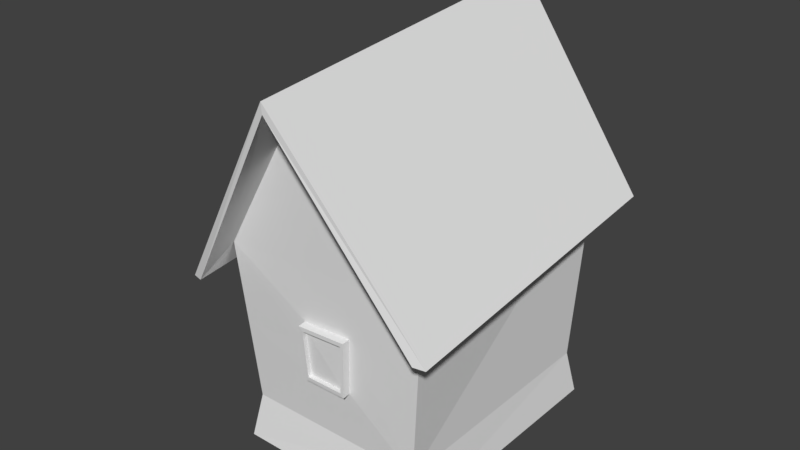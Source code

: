 # Source: shack.blend  (saved by Blender 2.77.0; exported with 4.5.12 LTS)
import bpy
from mathutils import Matrix  # noqa: F401  (used for matrix-valued properties, if any)

bpy.ops.wm.read_factory_settings(use_empty=True)
scene = bpy.context.scene
scene.name = 'Scene'

# ---- collections
col_collection_1 = bpy.data.collections.new('Collection 1'); scene.collection.children.link(col_collection_1)

# ---- world
world_world = bpy.data.worlds.new('World'); scene.world = world_world
world_world.color = (0.05088, 0.05088, 0.05088)
world_world.use_sun_shadow = False
world_world.sun_shadow_jitter_overblur = 0.0
world_world.cycles.sampling_method = 'MANUAL'

# ---- meshes
me_cube_002 = bpy.data.meshes.new('Cube.002')
me_cube_002.from_pydata([(-1.0, -2.0, 0.7341), (-1.077, -2.277, 3.508), (-1.0, 2.0, 0.7341), (-1.251, 2.151, 3.811), (2.0, -2.0, 0.7341), (2.251, -2.151, 3.588), (2.0, 2.0, 0.7341), (2.077, 2.277, 3.891), (0.5315, -2.395, 6.161), (0.357, 2.033, 6.463), (-1.438, -2.74, 3.026), (-1.655, 2.642, 3.393), (2.513, 2.767, 3.459), (2.681, -2.599, 3.098), (0.5395, -3.095, 6.252), (0.3378, 2.7, 6.663), (-1.093, 2.153, -0.008018), (-1.121, -2.132, -0.008018), (2.121, 2.132, -0.008018), (2.093, -2.153, -0.008018), (-1.239, -2.808, 3.049), (-1.462, 2.731, 3.433), (2.334, 2.887, 3.546), (2.51, -2.659, 3.12), (-1.038, -2.138, 2.121), (-1.126, 2.076, 2.272), (0.5431, -3.083, 6.079), (0.3416, 2.712, 6.49), (-1.0, 0.3099, 0.7341), (-1.0, -0.5384, 0.7341), (-1.105, 0.3425, -0.008018), (-1.111, -0.5663, -0.008018), (-1.089, 0.2951, 2.209), (-1.07, -0.5986, 2.177), (-1.219, 0.3093, 0.7439), (-1.219, -0.5391, 0.7439), (-1.223, 0.3418, -0.01222), (-1.229, -0.567, -0.01305), (-1.308, 0.2944, 2.218), (-1.29, -0.5993, 2.186), (-1.225, -0.5457, 0.5591), (-1.223, 0.317, 0.5593), (-1.464, 0.3428, -0.01129), (-1.47, -0.566, -0.01212), (-1.466, -0.5447, 0.56), (-1.464, 0.318, 0.5602), (-1.467, -0.5519, 0.3684), (-1.464, 0.3263, 0.3688), (-1.836, 0.3446, -0.009865), (-1.842, -0.5642, -0.01069), (-1.839, -0.55, 0.3698), (-1.836, 0.3281, 0.3702), (-1.841, -0.5571, 0.1796), (-1.836, 0.3363, 0.1802), (-2.066, 0.3459, -0.008981), (-2.072, -0.5629, -0.009808), (-2.07, -0.5558, 0.1804), (-2.066, 0.3376, 0.1811), (-1.227, 0.2301, 0.8724), (-1.227, -0.4704, 0.8724), (-1.3, 0.2178, 2.09), (-1.285, -0.5202, 2.063), (-1.106, 0.2313, 0.8791), (-1.106, -0.4693, 0.8791), (-1.179, 0.219, 2.097), (-1.164, -0.519, 2.07), (-1.523, -0.6359, 3.17), (-1.561, 0.3176, 3.235), (-1.326, -0.6429, 3.199), (-1.365, 0.3386, 3.267), (-1.498, -0.6241, 3.012), (-1.537, 0.3294, 3.077), (-2.158, -0.683, 3.073), (-2.031, -0.6732, 2.995), (-2.062, 0.2803, 3.064), (-2.023, -0.6614, 2.836), (-2.054, 0.2921, 2.905), (-2.154, -0.6768, 2.989), (-2.186, 0.2767, 3.058), (-2.147, -0.665, 2.83), (-2.178, 0.2885, 2.899), (-2.294, 0.2851, 2.893), (-2.263, -0.6684, 2.824), (-2.02, -0.6568, 2.774), (-2.051, 0.2967, 2.842), (-2.302, 0.2733, 3.052), (-2.27, -0.6802, 2.984), (-2.144, -0.6604, 2.768), (-2.175, 0.2931, 2.836), (-1.842, -0.7294, 0.1785), (-1.843, -0.7365, -0.01176), (-1.835, 0.5086, 0.1802), (-1.835, 0.5168, -0.009866), (-2.071, -0.7281, 0.1794), (-2.065, 0.5099, 0.1811), (-2.17, 0.1529, 2.826), (-2.047, 0.1565, 2.832), (-2.025, -0.5184, 2.784), (-2.148, -0.522, 2.778), (-1.027, 1.463, 1.065), (-1.027, 0.7856, 1.065), (-1.136, 0.7846, 1.057), (-1.189, 0.7815, 1.902), (-1.136, 1.462, 1.057), (-1.08, 0.7825, 1.909), (-1.203, 1.495, 1.927), (-1.095, 1.496, 1.935), (-1.185, 0.8466, 1.827), (-1.142, 0.8492, 1.137), (-1.197, 1.43, 1.848), (-1.142, 1.403, 1.137), (-1.059, 0.8478, 1.836), (-1.016, 0.8503, 1.145), (-1.071, 1.431, 1.857), (-1.016, 1.404, 1.145), (-1.015, -0.9648, 1.034), (-1.015, -1.567, 1.034), (-1.054, -1.005, 1.873), (-1.04, -1.639, 1.85), (-1.268, -0.9673, 1.024), (-1.268, -1.569, 1.024), (-1.307, -1.007, 1.863), (-1.294, -1.641, 1.84), (-1.271, -1.017, 1.086), (-1.271, -1.53, 1.086), (-1.304, -1.051, 1.801), (-1.293, -1.592, 1.781), (-1.139, -1.016, 1.091), (-1.139, -1.529, 1.091), (-1.172, -1.05, 1.806), (-1.161, -1.59, 1.787), (-2.131, -0.5555, 0.1809), (-2.133, -0.5625, -0.00935), (-2.127, 0.338, 0.1811), (-2.127, 0.3462, -0.008971), (-1.842, -0.7902, 0.1807), (-1.843, -0.7972, -0.009503), (-1.835, 0.5693, 0.1828), (-1.835, 0.5776, -0.007229), (-2.115, -0.7703, 0.1813), (-2.116, -0.7784, -0.008942), (-2.108, 0.5524, 0.1829), (-2.107, 0.562, -0.007083), (-2.19, 0.2705, 3.142), (-2.306, 0.2672, 3.136), (-2.274, -0.6863, 3.067), (0.1102, 2.122, 2.317), (0.1418, 2.09, 1.758), (0.07816, 2.152, 2.845), (0.867, 2.182, 2.864), (0.8529, 2.09, 1.758), (0.1084, 2.215, 2.311), (0.14, 2.183, 1.751), (0.07641, 2.245, 2.838), (0.8653, 2.275, 2.857), (0.8512, 2.183, 1.751), (0.1601, 2.217, 2.31), (0.1872, 2.189, 1.83), (0.1326, 2.243, 2.762), (0.8091, 2.268, 2.778), (0.797, 2.189, 1.83), (0.1618, 2.124, 2.317), (0.1889, 2.096, 1.837), (0.1344, 2.149, 2.769), (0.8108, 2.175, 2.785), (0.7987, 2.096, 1.837), (0.1884, -2.136, 2.152), (0.183, -2.179, 2.621), (0.9884, -2.149, 2.64), (0.9194, -2.092, 1.678), (0.1933, -2.092, 1.678), (0.191, -2.264, 2.142), (0.1856, -2.308, 2.611), (0.9911, -2.277, 2.63), (0.922, -2.22, 1.668), (0.196, -2.22, 1.668), (0.2486, -2.264, 2.143), (0.244, -2.302, 2.544), (0.9328, -2.276, 2.561), (0.8737, -2.227, 1.738), (0.2528, -2.227, 1.738), (0.2471, -2.195, 2.149), (0.2425, -2.232, 2.549), (0.9313, -2.206, 2.566), (0.8723, -2.157, 1.743), (0.2514, -2.157, 1.743)], [], [(25, 2, 99, 106), (6, 2, 147, 150), (7, 5, 4, 6), (5, 1, 167, 168), (2, 6, 18, 16), (11, 67, 66, 10, 14, 15), (1, 5, 8), (7, 3, 9), (13, 12, 15, 14), (1, 8, 26, 20), (1, 3, 25, 32, 33, 24), (4, 0, 17, 19), (6, 4, 19, 18), (28, 2, 16, 30), (26, 23, 13, 14), (68, 20, 10, 66), (27, 21, 11, 15), (22, 27, 15, 12), (23, 22, 12, 13), (20, 26, 14, 10), (9, 3, 21, 27), (5, 7, 22, 23), (8, 5, 23, 26), (7, 9, 27, 22), (3, 1, 20, 68, 69, 21), (0, 29, 31, 17), (28, 30, 36, 41, 34), (33, 29, 115, 117), (32, 28, 34, 38), (37, 40, 44, 46, 43), (38, 34, 58, 60), (33, 32, 38, 39), (29, 33, 39, 35), (31, 29, 35, 40, 37), (35, 34, 41, 40), (47, 42, 48, 53, 51), (40, 41, 45, 44), (41, 36, 42, 47, 45), (44, 45, 47, 46), (53, 48, 92, 91), (43, 46, 50, 52, 49), (46, 47, 51, 50), (50, 51, 53, 52), (56, 57, 54, 55), (52, 53, 57, 56), (60, 58, 62, 64), (39, 38, 60, 61), (34, 35, 59, 58), (35, 39, 61, 59), (65, 64, 62, 63), (61, 60, 64, 65), (59, 61, 65, 63), (58, 59, 63, 62), (21, 69, 67, 11), (68, 66, 70), (69, 68, 70, 71), (72, 143, 144, 145), (67, 71, 76, 74), (67, 69, 71), (75, 73, 77, 79), (66, 67, 74, 73), (70, 66, 73, 75), (71, 70, 75, 76), (79, 77, 86, 82), (80, 76, 84, 88), (74, 76, 80, 78), (74, 78, 77, 73), (78, 80, 81, 85), (75, 79, 87, 83), (80, 79, 82, 81), (79, 80, 88, 95, 98, 87), (86, 85, 81, 82), (77, 78, 143, 72), (76, 75, 83, 97, 96, 84), (91, 92, 138, 137), (57, 94, 141, 133), (93, 89, 83, 87), (94, 57, 95, 88), (49, 52, 89, 90), (89, 93, 139, 135), (95, 96, 97, 98), (91, 94, 88, 84), (52, 56, 98, 97), (56, 93, 87, 98), (57, 53, 96, 95), (53, 91, 84, 96), (89, 52, 97, 83), (104, 106, 105, 102), (32, 25, 106, 104), (2, 28, 100, 99), (28, 32, 104, 100), (102, 105, 109, 107), (100, 104, 102, 101), (106, 99, 103, 105), (99, 100, 101, 103), (109, 110, 114, 113), (103, 101, 108, 110), (101, 102, 107, 108), (105, 103, 110, 109), (111, 113, 114, 112), (107, 109, 113, 111), (110, 108, 112, 114), (108, 107, 111, 112), (116, 118, 122, 120), (29, 0, 116, 115), (24, 33, 117, 118), (0, 24, 118, 116), (121, 119, 123, 125), (115, 116, 120, 119), (117, 115, 119, 121), (118, 117, 121, 122), (124, 126, 130, 128), (122, 121, 125, 126), (120, 122, 126, 124), (119, 120, 124, 123), (130, 129, 127, 128), (123, 124, 128, 127), (125, 123, 127, 129), (126, 125, 129, 130), (137, 138, 142, 141), (136, 135, 139, 140), (134, 133, 141, 142), (131, 132, 140, 139), (94, 91, 137, 141), (93, 56, 131, 139), (56, 55, 132, 131), (54, 57, 133, 134), (90, 89, 135, 136), (86, 77, 72, 145), (78, 85, 144, 143), (85, 86, 145, 144), (147, 146, 151, 152), (3, 7, 149, 148), (2, 25, 146, 147), (25, 3, 148, 146), (7, 6, 150, 149), (153, 154, 159, 158), (150, 147, 152, 155), (148, 149, 154, 153), (146, 148, 153, 151), (149, 150, 155, 154), (159, 160, 165, 164), (151, 153, 158, 156), (154, 155, 160, 159), (152, 151, 156, 157), (155, 152, 157, 160), (163, 164, 165, 162, 161), (157, 156, 161, 162), (160, 157, 162, 165), (158, 159, 164, 163), (156, 158, 163, 161), (166, 170, 175, 171), (4, 5, 168, 169), (24, 0, 170, 166), (1, 24, 166, 167), (0, 4, 169, 170), (175, 174, 179, 180), (168, 167, 172, 173), (167, 166, 171, 172), (170, 169, 174, 175), (169, 168, 173, 174), (176, 180, 185, 181), (174, 173, 178, 179), (171, 175, 180, 176), (173, 172, 177, 178), (172, 171, 176, 177), (183, 182, 181, 185, 184), (178, 177, 182, 183), (177, 176, 181, 182), (180, 179, 184, 185), (179, 178, 183, 184)])
_uv = me_cube_002.uv_layers.new(name='UVMap')
_uv.uv.foreach_set('vector', [0.3816, 0.4944, 0.3714, 0.5802, 0.3428, 0.5596, 0.348, 0.5111, 0.4, 0.04076, 0.5446, 0.0334, 0.4971, 0.0845, 0.4635, 0.08799, 0.409, 0.2109, 0.1682, 0.2225, 0.1842, 0.05124, 0.4, 0.04076, 0.1682, 0.2225, 0.0001705, 0.1572, 0.06934, 0.1346, 0.1089, 0.147, 0.5446, 0.0334, 0.4, 0.04076, 0.3993, 0.004154, 0.5474, 0.0001705, 0.7373, 0.4816, 0.6187, 0.4268, 0.5996, 0.2825, 0.5922, 0.2012, 0.736, 0.1705, 0.8472, 0.3154, 0.0001705, 0.1572, 0.1682, 0.2225, 0.01304, 0.288, 0.409, 0.2109, 0.577, 0.1638, 0.5522, 0.3108, 0.8549, 0.03893, 1.011, 0.2247, 0.8472, 0.3154, 0.736, 0.1705, 0.1437, 0.409, 0.01304, 0.288, 0.05675, 0.2921, 0.1535, 0.3697, 0.1437, 0.409, 0.3919, 0.4087, 0.3816, 0.4944, 0.2821, 0.4912, 0.2322, 0.4896, 0.1461, 0.4868, 0.1842, 0.05124, 0.0286, 0.03782, 0.02541, 0.0001706, 0.184, 0.01177, 0.4, 0.04076, 0.1842, 0.05124, 0.184, 0.01177, 0.3993, 0.004154, 0.2772, 0.5736, 0.3714, 0.5802, 0.377, 0.6224, 0.2761, 0.6155, 0.7328, 0.165, 0.8593, 0.04136, 0.8549, 0.03893, 0.736, 0.1705, 0.5882, 0.2822, 0.5882, 0.194, 0.5922, 0.2012, 0.5996, 0.2825, 0.8522, 0.319, 0.7449, 0.49, 0.7373, 0.4816, 0.8472, 0.3154, 0.3378, 0.6837, 0.03421, 0.7495, 0.03077, 0.7402, 0.3356, 0.7642, 0.8593, 0.04136, 0.9846, 0.1829, 1.011, 0.2247, 0.8549, 0.03893, 0.5882, 0.194, 0.7328, 0.165, 0.736, 0.1705, 0.5922, 0.2012, 0.5522, 0.3108, 0.3919, 0.4087, 0.3889, 0.3646, 0.5079, 0.3059, 0.1682, 0.2225, 0.409, 0.2109, 0.4071, 0.2503, 0.1682, 0.25, 0.01304, 0.288, 0.1682, 0.2225, 0.1682, 0.25, 0.05675, 0.2921, 0.409, 0.2109, 0.5522, 0.3108, 0.5079, 0.3059, 0.4071, 0.2503, 0.3919, 0.4087, 0.1437, 0.409, 0.1535, 0.3697, 0.2333, 0.3957, 0.2785, 0.3922, 0.3889, 0.3646, 0.1485, 0.5647, 0.23, 0.5703, 0.2255, 0.612, 0.1382, 0.6061, 0.2872, 0.9536, 0.2299, 0.972, 0.2261, 0.9654, 0.2686, 0.9425, 0.2802, 0.9374, 0.2322, 0.4896, 0.23, 0.5703, 0.2074, 0.5519, 0.2083, 0.505, 0.8381, 0.8118, 0.817, 0.6451, 0.842, 0.6446, 0.8598, 0.7849, 0.2289, 0.8558, 0.2674, 0.8765, 0.2539, 0.8872, 0.2409, 0.8812, 0.222, 0.8662, 0.8598, 0.7849, 0.842, 0.6446, 0.8542, 0.663, 0.8656, 0.774, 0.9458, 0.8118, 0.8381, 0.8118, 0.8598, 0.7849, 0.9281, 0.7914, 0.9748, 0.6677, 0.9458, 0.8118, 0.9281, 0.7914, 0.9526, 0.6654, 0.2323, 0.8498, 0.2872, 0.8669, 0.2805, 0.8824, 0.2674, 0.8765, 0.2289, 0.8558, 0.2805, 0.8824, 0.2802, 0.9374, 0.2686, 0.9425, 0.2674, 0.8765, 0.2409, 0.9353, 0.2178, 0.9532, 0.2026, 0.9348, 0.212, 0.927, 0.2202, 0.9235, 0.2674, 0.8765, 0.2686, 0.9425, 0.2503, 0.9302, 0.2539, 0.8872, 0.2686, 0.9425, 0.2261, 0.9654, 0.2178, 0.9532, 0.2409, 0.9353, 0.2503, 0.9302, 0.2539, 0.8872, 0.2503, 0.9302, 0.2409, 0.9353, 0.2409, 0.8812, 0.7469, 0.5165, 0.7483, 0.495, 0.7678, 0.4955, 0.7664, 0.5169, 0.222, 0.8662, 0.2409, 0.8812, 0.2245, 0.8921, 0.2154, 0.8869, 0.2088, 0.8798, 0.2409, 0.8812, 0.2409, 0.9353, 0.2202, 0.9235, 0.2245, 0.8921, 0.2245, 0.8921, 0.2202, 0.9235, 0.212, 0.927, 0.2154, 0.8869, 0.2051, 0.886, 0.2016, 0.9262, 0.193, 0.9258, 0.1966, 0.8849, 0.2154, 0.8869, 0.212, 0.927, 0.2016, 0.9262, 0.2051, 0.886, 0.8656, 0.774, 0.8542, 0.663, 0.8695, 0.6818, 0.8723, 0.7676, 0.9281, 0.7914, 0.8598, 0.7849, 0.8656, 0.774, 0.9239, 0.7822, 0.842, 0.6446, 0.9526, 0.6654, 0.9441, 0.6762, 0.8542, 0.663, 0.9526, 0.6654, 0.9281, 0.7914, 0.9239, 0.7822, 0.9441, 0.6762, 0.9144, 0.77, 0.8723, 0.7676, 0.8695, 0.6818, 0.9333, 0.6852, 0.9239, 0.7822, 0.8656, 0.774, 0.8723, 0.7676, 0.9144, 0.77, 0.9441, 0.6762, 0.9239, 0.7822, 0.9144, 0.77, 0.9333, 0.6852, 0.8542, 0.663, 0.9441, 0.6762, 0.9333, 0.6852, 0.8695, 0.6818, 0.7449, 0.49, 0.6137, 0.4426, 0.6187, 0.4268, 0.7373, 0.4816, 0.4171, 0.8474, 0.3986, 0.862, 0.3869, 0.8471, 0.2785, 0.3922, 0.2333, 0.3957, 0.2348, 0.3839, 0.2756, 0.38, 0.3418, 0.9032, 0.3395, 0.9164, 0.3378, 0.9155, 0.3397, 0.9034, 0.3872, 0.9554, 0.3769, 0.9682, 0.3218, 0.9342, 0.3444, 0.9293, 0.3872, 0.9554, 0.4032, 0.9682, 0.3769, 0.9682, 0.3269, 0.8842, 0.349, 0.8878, 0.3438, 0.8971, 0.3333, 0.8966, 0.3986, 0.862, 0.3872, 0.9554, 0.3444, 0.9293, 0.349, 0.8878, 0.3869, 0.8471, 0.3986, 0.862, 0.349, 0.8878, 0.3269, 0.8842, 0.2756, 0.38, 0.2348, 0.3839, 0.2342, 0.3612, 0.2694, 0.3575, 0.3333, 0.8966, 0.3438, 0.8971, 0.3383, 0.9022, 0.3358, 0.9015, 0.3306, 0.9215, 0.3218, 0.9342, 0.327, 0.9215, 0.3292, 0.9207, 0.3444, 0.9293, 0.3218, 0.9342, 0.3306, 0.9215, 0.3407, 0.921, 0.3444, 0.9293, 0.3407, 0.921, 0.3438, 0.8971, 0.349, 0.8878, 0.3407, 0.921, 0.3306, 0.9215, 0.3333, 0.9166, 0.3364, 0.9167, 0.3269, 0.8842, 0.3333, 0.8966, 0.3318, 0.8971, 0.3295, 0.896, 0.3306, 0.9215, 0.3333, 0.8966, 0.3358, 0.9015, 0.3333, 0.9166, 0.3333, 0.8966, 0.3306, 0.9215, 0.3292, 0.9207, 0.3296, 0.9178, 0.3315, 0.9001, 0.3318, 0.8971, 0.3383, 0.9022, 0.3364, 0.9167, 0.3333, 0.9166, 0.3358, 0.9015, 0.3438, 0.8971, 0.3407, 0.921, 0.3395, 0.9164, 0.3418, 0.9032, 0.3218, 0.9342, 0.3269, 0.8842, 0.3295, 0.896, 0.3281, 0.8993, 0.3262, 0.9179, 0.327, 0.9215, 0.7664, 0.5169, 0.7678, 0.4955, 0.7761, 0.4965, 0.772, 0.5148, 0.7885, 0.5524, 0.7837, 0.5324, 0.789, 0.5295, 0.7928, 0.5461, 0.5775, 0.5139, 0.6043, 0.5118, 0.6059, 0.8161, 0.5914, 0.8165, 0.7016, 0.5139, 0.7209, 0.5163, 0.7056, 0.816, 0.6897, 0.8152, 0.5279, 0.494, 0.5306, 0.5161, 0.5105, 0.5177, 0.5078, 0.4956, 0.5105, 0.5177, 0.4912, 0.5281, 0.4871, 0.5247, 0.5044, 0.5155, 0.3296, 0.9178, 0.3262, 0.9179, 0.3281, 0.8993, 0.3315, 0.9001, 0.6757, 0.5117, 0.7016, 0.5139, 0.6897, 0.8152, 0.6757, 0.8147, 0.5306, 0.5161, 0.5575, 0.5154, 0.5754, 0.8188, 0.5609, 0.82, 0.5575, 0.5154, 0.5775, 0.5139, 0.5914, 0.8165, 0.5754, 0.8188, 0.7209, 0.5163, 0.7469, 0.5165, 0.7196, 0.8168, 0.7056, 0.816, 0.7469, 0.5165, 0.7664, 0.5169, 0.7354, 0.8184, 0.7196, 0.8168, 0.5105, 0.5177, 0.5306, 0.5161, 0.5609, 0.82, 0.5447, 0.8201, 0.1486, 0.8562, 0.1621, 0.9632, 0.1416, 0.9455, 0.1363, 0.8697, 0.2821, 0.4912, 0.3816, 0.4944, 0.348, 0.5111, 0.3081, 0.5098, 0.3714, 0.5802, 0.2772, 0.5736, 0.305, 0.557, 0.3428, 0.5596, 0.2772, 0.5736, 0.2821, 0.4912, 0.3081, 0.5098, 0.305, 0.557, 0.1363, 0.8697, 0.1416, 0.9455, 0.1312, 0.9377, 0.1301, 0.8757, 0.02896, 0.8562, 0.1486, 0.8562, 0.1363, 0.8697, 0.04949, 0.8737, 0.1621, 0.9632, 0.0406, 0.9605, 0.05326, 0.9474, 0.1416, 0.9455, 0.0406, 0.9605, 0.02896, 0.8562, 0.04949, 0.8737, 0.05326, 0.9474, 0.1312, 0.9377, 0.05986, 0.9418, 0.07404, 0.9274, 0.1222, 0.9297, 0.05326, 0.9474, 0.04949, 0.8737, 0.06023, 0.8817, 0.05986, 0.9418, 0.04949, 0.8737, 0.1363, 0.8697, 0.1301, 0.8757, 0.06023, 0.8817, 0.1416, 0.9455, 0.05326, 0.9474, 0.05986, 0.9418, 0.1312, 0.9377, 0.1163, 0.8905, 0.1222, 0.9297, 0.07404, 0.9274, 0.0692, 0.8896, 0.1301, 0.8757, 0.1312, 0.9377, 0.1222, 0.9297, 0.1163, 0.8905, 0.05986, 0.9418, 0.06023, 0.8817, 0.0692, 0.8896, 0.07404, 0.9274, 0.06023, 0.8817, 0.1301, 0.8757, 0.1163, 0.8905, 0.0692, 0.8896, 0.6011, 0.8697, 0.6983, 0.8697, 0.677, 0.8912, 0.6332, 0.897, 0.23, 0.5703, 0.1485, 0.5647, 0.1738, 0.5496, 0.2074, 0.5519, 0.1461, 0.4868, 0.2322, 0.4896, 0.2083, 0.505, 0.1729, 0.5038, 0.1485, 0.5647, 0.1461, 0.4868, 0.1729, 0.5038, 0.1738, 0.5496, 0.6737, 0.9276, 0.6293, 0.9325, 0.634, 0.9287, 0.6712, 0.9257, 0.6075, 0.9534, 0.6011, 0.8697, 0.6332, 0.897, 0.6293, 0.9325, 0.7054, 0.9551, 0.6075, 0.9534, 0.6293, 0.9325, 0.6737, 0.9276, 0.6983, 0.8697, 0.7054, 0.9551, 0.6737, 0.9276, 0.677, 0.8912, 0.6358, 0.8988, 0.6726, 0.8949, 0.6649, 0.9028, 0.6408, 0.9032, 0.677, 0.8912, 0.6737, 0.9276, 0.6712, 0.9257, 0.6726, 0.8949, 0.6332, 0.897, 0.677, 0.8912, 0.6726, 0.8949, 0.6358, 0.8988, 0.6293, 0.9325, 0.6332, 0.897, 0.6358, 0.8988, 0.634, 0.9287, 0.6649, 0.9028, 0.6662, 0.9213, 0.6419, 0.9211, 0.6408, 0.9032, 0.634, 0.9287, 0.6358, 0.8988, 0.6408, 0.9032, 0.6419, 0.9211, 0.6712, 0.9257, 0.634, 0.9287, 0.6419, 0.9211, 0.6662, 0.9213, 0.6726, 0.8949, 0.6712, 0.9257, 0.6662, 0.9213, 0.6649, 0.9028, 0.772, 0.5148, 0.7761, 0.4965, 0.8067, 0.5148, 0.789, 0.5295, 0.5007, 0.4965, 0.5044, 0.5155, 0.4871, 0.5247, 0.4741, 0.5134, 0.8164, 0.5468, 0.7928, 0.5461, 0.789, 0.5295, 0.8067, 0.5148, 0.4823, 0.5387, 0.464, 0.5365, 0.4741, 0.5134, 0.4871, 0.5247, 0.7837, 0.5324, 0.7664, 0.5169, 0.772, 0.5148, 0.789, 0.5295, 0.4912, 0.5281, 0.4855, 0.5435, 0.4823, 0.5387, 0.4871, 0.5247, 0.4855, 0.5435, 0.4639, 0.545, 0.464, 0.5365, 0.4823, 0.5387, 0.8154, 0.5554, 0.7885, 0.5524, 0.7928, 0.5461, 0.8164, 0.5468, 0.5078, 0.4956, 0.5105, 0.5177, 0.5044, 0.5155, 0.5007, 0.4965, 0.3383, 0.9022, 0.3438, 0.8971, 0.3418, 0.9032, 0.3397, 0.9034, 0.3407, 0.921, 0.3364, 0.9167, 0.3378, 0.9155, 0.3395, 0.9164, 0.3364, 0.9167, 0.3383, 0.9022, 0.3397, 0.9034, 0.3378, 0.9155, 0.4435, 0.87, 0.5075, 0.8536, 0.5058, 0.8658, 0.4545, 0.8782, 0.577, 0.1638, 0.409, 0.2109, 0.4695, 0.1426, 0.5068, 0.1348, 0.5446, 0.0334, 0.5574, 0.09961, 0.5019, 0.1101, 0.4971, 0.0845, 0.5574, 0.09961, 0.577, 0.1638, 0.5068, 0.1348, 0.5019, 0.1101, 0.409, 0.2109, 0.4, 0.04076, 0.4635, 0.08799, 0.4695, 0.1426, 0.5561, 0.8825, 0.5443, 0.9506, 0.5372, 0.9433, 0.5494, 0.8851, 0.4435, 0.9432, 0.4435, 0.87, 0.4545, 0.8782, 0.452, 0.9361, 0.5662, 0.8763, 0.5548, 0.9642, 0.5443, 0.9506, 0.5561, 0.8825, 0.5075, 0.8536, 0.5662, 0.8763, 0.5561, 0.8825, 0.5058, 0.8658, 0.5548, 0.9642, 0.4435, 0.9432, 0.452, 0.9361, 0.5443, 0.9506, 0.5372, 0.9433, 0.4594, 0.9324, 0.4684, 0.9244, 0.5327, 0.9371, 0.5058, 0.8658, 0.5561, 0.8825, 0.5494, 0.8851, 0.5052, 0.8704, 0.5443, 0.9506, 0.452, 0.9361, 0.4594, 0.9324, 0.5372, 0.9433, 0.4545, 0.8782, 0.5058, 0.8658, 0.5052, 0.8704, 0.4604, 0.8813, 0.452, 0.9361, 0.4545, 0.8782, 0.4604, 0.8813, 0.4594, 0.9324, 0.5385, 0.8911, 0.5327, 0.9371, 0.4684, 0.9244, 0.4665, 0.8869, 0.5053, 0.88, 0.4604, 0.8813, 0.5052, 0.8704, 0.5053, 0.88, 0.4665, 0.8869, 0.4594, 0.9324, 0.4604, 0.8813, 0.4665, 0.8869, 0.4684, 0.9244, 0.5494, 0.8851, 0.5372, 0.9433, 0.5327, 0.9371, 0.5385, 0.8911, 0.5052, 0.8704, 0.5494, 0.8851, 0.5385, 0.8911, 0.5053, 0.88, 0.7311, 0.9057, 0.7628, 0.8482, 0.7702, 0.8627, 0.7498, 0.9101, 0.1842, 0.05124, 0.1682, 0.2225, 0.1089, 0.147, 0.1152, 0.09505, 0.01784, 0.09878, 0.0286, 0.03782, 0.07875, 0.08916, 0.07423, 0.1119, 0.0001705, 0.1572, 0.01784, 0.09878, 0.07423, 0.1119, 0.06934, 0.1346, 0.0286, 0.03782, 0.1842, 0.05124, 0.1152, 0.09505, 0.07875, 0.08916, 0.7702, 0.8627, 0.8244, 0.8799, 0.8209, 0.8835, 0.7732, 0.8709, 0.8378, 0.9695, 0.7441, 0.9695, 0.7577, 0.9525, 0.8264, 0.9572, 0.7441, 0.9695, 0.7311, 0.9057, 0.7498, 0.9101, 0.7577, 0.9525, 0.7628, 0.8482, 0.8404, 0.8678, 0.8244, 0.8799, 0.7702, 0.8627, 0.8404, 0.8678, 0.8378, 0.9695, 0.8264, 0.9572, 0.8244, 0.8799, 0.7549, 0.9109, 0.7732, 0.8709, 0.7773, 0.8786, 0.7621, 0.9116, 0.8244, 0.8799, 0.8264, 0.9572, 0.8206, 0.9496, 0.8209, 0.8835, 0.7498, 0.9101, 0.7702, 0.8627, 0.7732, 0.8709, 0.7549, 0.9109, 0.8264, 0.9572, 0.7577, 0.9525, 0.7617, 0.9474, 0.8206, 0.9496, 0.7577, 0.9525, 0.7498, 0.9101, 0.7549, 0.9109, 0.7617, 0.9474, 0.8141, 0.9425, 0.7661, 0.9428, 0.7621, 0.9116, 0.7773, 0.8786, 0.8167, 0.8867, 0.8206, 0.9496, 0.7617, 0.9474, 0.7661, 0.9428, 0.8141, 0.9425, 0.7617, 0.9474, 0.7549, 0.9109, 0.7621, 0.9116, 0.7661, 0.9428, 0.7732, 0.8709, 0.8209, 0.8835, 0.8167, 0.8867, 0.7773, 0.8786, 0.8209, 0.8835, 0.8206, 0.9496, 0.8141, 0.9425, 0.8167, 0.8867])
me_cube_002.use_remesh_preserve_volume = False
me_cube_002.use_remesh_preserve_attributes = False
me_cube_002.use_mirror_vertex_groups = False
me_cube_002.update()

# ---- objects
ob_cube = bpy.data.objects.new('Cube', me_cube_002)

# ---- transforms, parenting, visibility, modifiers, constraints
ob_cube.location = (0.0, 0.0, 0.0)
ob_cube.lineart.crease_threshold = 0.0

# ---- collection membership
col_collection_1.objects.link(ob_cube)

# ---- scene / render settings (as saved in the file)
scene.frame_start = 1; scene.frame_end = 250; scene.frame_set(1)
scene.render.engine = 'BLENDER_EEVEE_NEXT'
scene.render.resolution_percentage = 50
scene.render.dither_intensity = 0.0
scene.cycles.use_denoising = False
scene.cycles.samples = 128
scene.cycles.sampling_pattern = 'TABULATED_SOBOL'
scene.cycles.light_sampling_threshold = 0.0
scene.cycles.use_adaptive_sampling = False
scene.cycles.use_light_tree = False
scene.cycles.blur_glossy = 0.0
scene.cycles.sample_clamp_indirect = 0.0
scene.view_settings.view_transform = 'Standard'
bpy.context.view_layer.update()

# ---- added for rendering (the .blend has no active camera and no usable light): camera, sun
cam_auto = bpy.data.cameras.new('AutoCamera')
cam_auto.lens = 50.0
cam_auto.sensor_width = 36.0
cam_auto.clip_end = 1000.0
ob_auto_camera = bpy.data.objects.new('AutoCamera', cam_auto)
scene.collection.objects.link(ob_auto_camera)
ob_auto_camera.location = (9.67816, -11.4924, 10.9176)
ob_auto_camera.rotation_euler = (1.09748, -7.21219e-08, 0.694738)
scene.camera = ob_auto_camera
light_auto_sun = bpy.data.lights.new('AutoSun', 'SUN')
light_auto_sun.energy = 3.0
light_auto_sun.angle = 0.0523599
ob_auto_sun = bpy.data.objects.new('AutoSun', light_auto_sun)
scene.collection.objects.link(ob_auto_sun)
ob_auto_sun.rotation_euler = (0.872665, 0.174533, 0.523599)
bpy.context.view_layer.update()
